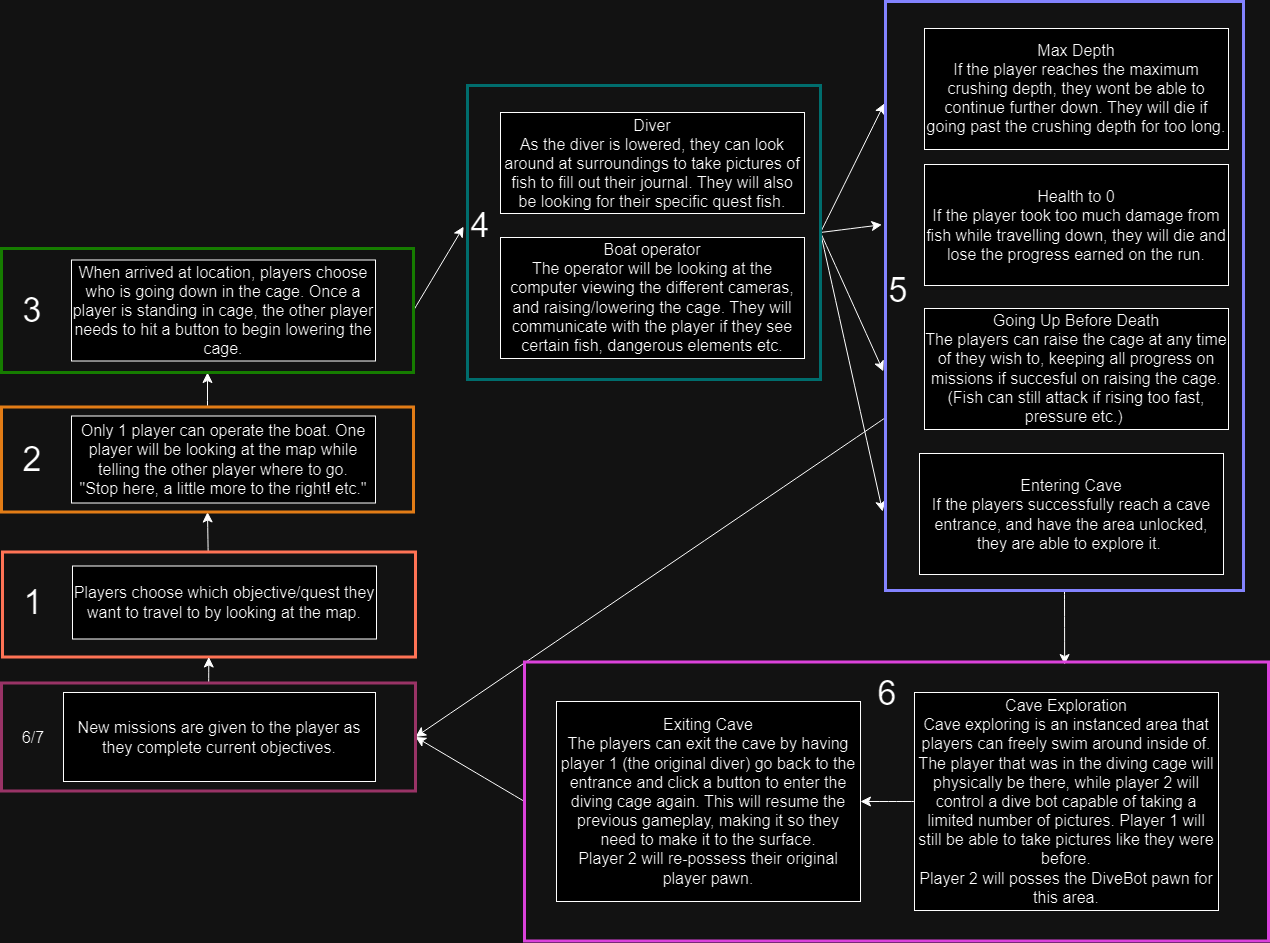

The diagram above was exported from draw.io. Its source (the exported page's mxGraphModel, read from the mxfile embedded in the PNG):
<mxGraphModel dx="2128" dy="1373" grid="0" gridSize="10" guides="1" tooltips="1" connect="1" arrows="1" fold="1" page="0" pageScale="1" pageWidth="827" pageHeight="1169" math="0" shadow="0">
  <root>
    <mxCell id="0" />
    <mxCell id="1" parent="0" />
    <mxCell id="Dtr0S0rd8y4SPOyQ1xbP-1" value="Players choose which objective/quest they want to travel to by looking at the map." style="rounded=0;whiteSpace=wrap;html=1;fontSize=16;" parent="1" vertex="1">
      <mxGeometry x="-69" y="496.5" width="304" height="73" as="geometry" />
    </mxCell>
    <mxCell id="LsW2hgDKBl_8Gk1D0Fq6-1" value="Only 1 player can operate the boat. One player will be looking at the map while telling the other player where to go.&lt;br&gt;&quot;Stop here, a little more to the right! etc.&quot;" style="rounded=0;whiteSpace=wrap;html=1;fontSize=16;" parent="1" vertex="1">
      <mxGeometry x="-70" y="346.5" width="304" height="87" as="geometry" />
    </mxCell>
    <mxCell id="LsW2hgDKBl_8Gk1D0Fq6-3" value="When arrived at location, players choose who is going down in the cage. Once a player is standing in cage, the other player needs to hit a button to begin lowering the cage." style="rounded=0;whiteSpace=wrap;html=1;fontSize=16;" parent="1" vertex="1">
      <mxGeometry x="-70" y="190.5" width="304" height="101" as="geometry" />
    </mxCell>
    <mxCell id="LsW2hgDKBl_8Gk1D0Fq6-6" value="Diver&lt;br&gt;As the diver is lowered, they can look around at surroundings to take pictures of fish to fill out their journal. They will also be looking for their specific quest fish." style="rounded=0;whiteSpace=wrap;html=1;fontSize=16;" parent="1" vertex="1">
      <mxGeometry x="359" y="43" width="304" height="101" as="geometry" />
    </mxCell>
    <mxCell id="LsW2hgDKBl_8Gk1D0Fq6-9" value="Boat operator&lt;br&gt;The operator will be looking at the computer viewing the different cameras, and raising/lowering the cage. They will communicate with the player if they see certain fish, dangerous elements etc." style="rounded=0;whiteSpace=wrap;html=1;fontSize=16;" parent="1" vertex="1">
      <mxGeometry x="359" y="168" width="304" height="121" as="geometry" />
    </mxCell>
    <mxCell id="LsW2hgDKBl_8Gk1D0Fq6-13" value="Max Depth&lt;br&gt;If the player reaches the maximum crushing depth, they wont be able to continue further down. They will die if going past the crushing depth for too long." style="rounded=0;whiteSpace=wrap;html=1;fontSize=16;" parent="1" vertex="1">
      <mxGeometry x="783" y="-41" width="304" height="121" as="geometry" />
    </mxCell>
    <mxCell id="LsW2hgDKBl_8Gk1D0Fq6-17" value="Health to 0&lt;br&gt;If the player took too much damage from fish while travelling down, they will die and lose the progress earned on the run." style="rounded=0;whiteSpace=wrap;html=1;fontSize=16;" parent="1" vertex="1">
      <mxGeometry x="783" y="95" width="304" height="121" as="geometry" />
    </mxCell>
    <mxCell id="LsW2hgDKBl_8Gk1D0Fq6-20" value="Entering Cave&lt;br&gt;If the players successfully reach a cave entrance, and have the area unlocked, they are able to explore it.&amp;nbsp;" style="rounded=0;whiteSpace=wrap;html=1;fontSize=16;" parent="1" vertex="1">
      <mxGeometry x="778" y="384" width="304" height="121" as="geometry" />
    </mxCell>
    <mxCell id="LsW2hgDKBl_8Gk1D0Fq6-27" value="Going Up Before Death&lt;br&gt;The players can raise the cage at any time of they wish to, keeping all progress on missions if succesful on raising the cage. (Fish can still attack if rising too fast, pressure etc.)&amp;nbsp;" style="rounded=0;whiteSpace=wrap;html=1;fontSize=16;" parent="1" vertex="1">
      <mxGeometry x="783" y="239" width="304" height="121" as="geometry" />
    </mxCell>
    <mxCell id="LsW2hgDKBl_8Gk1D0Fq6-35" style="edgeStyle=none;curved=1;rounded=0;orthogonalLoop=1;jettySize=auto;html=1;entryX=1;entryY=0.5;entryDx=0;entryDy=0;fontSize=12;startSize=8;endSize=8;" parent="1" source="LsW2hgDKBl_8Gk1D0Fq6-30" target="LsW2hgDKBl_8Gk1D0Fq6-34" edge="1">
      <mxGeometry relative="1" as="geometry" />
    </mxCell>
    <mxCell id="LsW2hgDKBl_8Gk1D0Fq6-30" value="Cave Exploration&lt;br&gt;Cave exploring is an instanced area that players can freely swim around inside of. The player that was in the diving cage will physically be there, while player 2 will control a dive bot capable of taking a limited number of pictures. Player 1 will still be able to take pictures like they were before.&lt;br&gt;Player 2 will posses the DiveBot pawn for this area." style="rounded=0;whiteSpace=wrap;html=1;fontSize=16;" parent="1" vertex="1">
      <mxGeometry x="773" y="623" width="304" height="218" as="geometry" />
    </mxCell>
    <mxCell id="LsW2hgDKBl_8Gk1D0Fq6-34" value="Exiting Cave&lt;br&gt;The players can exit the cave by having player 1 (the original diver) go back to the entrance and click a button to enter the diving cage again. This will resume the previous gameplay, making it so they need to make it to the surface.&lt;br&gt;Player 2 will re-possess their original player pawn." style="rounded=0;whiteSpace=wrap;html=1;fontSize=16;" parent="1" vertex="1">
      <mxGeometry x="415" y="632" width="304" height="200" as="geometry" />
    </mxCell>
    <mxCell id="LsW2hgDKBl_8Gk1D0Fq6-37" value="1" style="text;html=1;strokeColor=none;fillColor=none;align=center;verticalAlign=middle;whiteSpace=wrap;rounded=0;fontSize=34;strokeWidth=5;" parent="1" vertex="1">
      <mxGeometry x="-138" y="518" width="60" height="30" as="geometry" />
    </mxCell>
    <mxCell id="CjUUDIR5yLX1nuKsBIDg-1" value="2" style="text;html=1;strokeColor=none;fillColor=none;align=center;verticalAlign=middle;whiteSpace=wrap;rounded=0;fontSize=34;strokeWidth=5;" vertex="1" parent="1">
      <mxGeometry x="-139" y="373.5" width="60" height="33" as="geometry" />
    </mxCell>
    <mxCell id="CjUUDIR5yLX1nuKsBIDg-2" value="3" style="text;html=1;strokeColor=none;fillColor=none;align=center;verticalAlign=middle;whiteSpace=wrap;rounded=0;fontSize=34;strokeWidth=5;" vertex="1" parent="1">
      <mxGeometry x="-139" y="224.5" width="60" height="33" as="geometry" />
    </mxCell>
    <mxCell id="CjUUDIR5yLX1nuKsBIDg-4" value="4" style="text;html=1;strokeColor=none;fillColor=none;align=center;verticalAlign=middle;whiteSpace=wrap;rounded=0;fontSize=34;strokeWidth=5;" vertex="1" parent="1">
      <mxGeometry x="309" y="139" width="60" height="33" as="geometry" />
    </mxCell>
    <mxCell id="CjUUDIR5yLX1nuKsBIDg-5" value="5" style="text;html=1;strokeColor=none;fillColor=none;align=center;verticalAlign=middle;whiteSpace=wrap;rounded=0;fontSize=34;strokeWidth=5;" vertex="1" parent="1">
      <mxGeometry x="727" y="204" width="60" height="33" as="geometry" />
    </mxCell>
    <mxCell id="CjUUDIR5yLX1nuKsBIDg-6" value="6" style="text;html=1;strokeColor=none;fillColor=none;align=center;verticalAlign=middle;whiteSpace=wrap;rounded=0;fontSize=34;strokeWidth=5;" vertex="1" parent="1">
      <mxGeometry x="716" y="607" width="60" height="33" as="geometry" />
    </mxCell>
    <mxCell id="CjUUDIR5yLX1nuKsBIDg-17" style="edgeStyle=none;curved=1;rounded=0;orthogonalLoop=1;jettySize=auto;html=1;entryX=0.5;entryY=1;entryDx=0;entryDy=0;fontSize=12;startSize=8;endSize=8;" edge="1" parent="1" source="CjUUDIR5yLX1nuKsBIDg-8" target="CjUUDIR5yLX1nuKsBIDg-9">
      <mxGeometry relative="1" as="geometry" />
    </mxCell>
    <mxCell id="CjUUDIR5yLX1nuKsBIDg-8" value="" style="rounded=0;whiteSpace=wrap;html=1;fontSize=16;fillColor=none;strokeColor=#FF3F21;strokeWidth=3;" vertex="1" parent="1">
      <mxGeometry x="-139" y="482.5" width="413" height="105" as="geometry" />
    </mxCell>
    <mxCell id="CjUUDIR5yLX1nuKsBIDg-18" style="edgeStyle=none;curved=1;rounded=0;orthogonalLoop=1;jettySize=auto;html=1;exitX=0.5;exitY=0;exitDx=0;exitDy=0;entryX=0.5;entryY=1;entryDx=0;entryDy=0;fontSize=12;startSize=8;endSize=8;" edge="1" parent="1" source="CjUUDIR5yLX1nuKsBIDg-9" target="CjUUDIR5yLX1nuKsBIDg-10">
      <mxGeometry relative="1" as="geometry" />
    </mxCell>
    <mxCell id="CjUUDIR5yLX1nuKsBIDg-9" value="" style="rounded=0;whiteSpace=wrap;html=1;fontSize=16;fillColor=none;strokeColor=#CC6600;strokeWidth=3;" vertex="1" parent="1">
      <mxGeometry x="-140" y="337.5" width="412" height="105" as="geometry" />
    </mxCell>
    <mxCell id="CjUUDIR5yLX1nuKsBIDg-19" style="edgeStyle=none;curved=1;rounded=0;orthogonalLoop=1;jettySize=auto;html=1;exitX=1;exitY=0.5;exitDx=0;exitDy=0;entryX=-0.011;entryY=0.48;entryDx=0;entryDy=0;entryPerimeter=0;fontSize=12;startSize=8;endSize=8;" edge="1" parent="1" source="CjUUDIR5yLX1nuKsBIDg-10" target="CjUUDIR5yLX1nuKsBIDg-14">
      <mxGeometry relative="1" as="geometry" />
    </mxCell>
    <mxCell id="CjUUDIR5yLX1nuKsBIDg-10" value="" style="rounded=0;whiteSpace=wrap;html=1;fontSize=16;fillColor=none;strokeColor=#66CC00;strokeWidth=3;" vertex="1" parent="1">
      <mxGeometry x="-140" y="179" width="412" height="124" as="geometry" />
    </mxCell>
    <mxCell id="CjUUDIR5yLX1nuKsBIDg-20" style="edgeStyle=none;curved=1;rounded=0;orthogonalLoop=1;jettySize=auto;html=1;exitX=1;exitY=0.5;exitDx=0;exitDy=0;entryX=-0.003;entryY=0.173;entryDx=0;entryDy=0;entryPerimeter=0;fontSize=12;startSize=8;endSize=8;" edge="1" parent="1" source="CjUUDIR5yLX1nuKsBIDg-14" target="CjUUDIR5yLX1nuKsBIDg-15">
      <mxGeometry relative="1" as="geometry" />
    </mxCell>
    <mxCell id="CjUUDIR5yLX1nuKsBIDg-21" style="edgeStyle=none;curved=1;rounded=0;orthogonalLoop=1;jettySize=auto;html=1;exitX=1;exitY=0.5;exitDx=0;exitDy=0;entryX=-0.01;entryY=0.379;entryDx=0;entryDy=0;entryPerimeter=0;fontSize=12;startSize=8;endSize=8;" edge="1" parent="1" source="CjUUDIR5yLX1nuKsBIDg-14" target="CjUUDIR5yLX1nuKsBIDg-15">
      <mxGeometry relative="1" as="geometry" />
    </mxCell>
    <mxCell id="CjUUDIR5yLX1nuKsBIDg-22" style="edgeStyle=none;curved=1;rounded=0;orthogonalLoop=1;jettySize=auto;html=1;exitX=1;exitY=0.5;exitDx=0;exitDy=0;entryX=-0.006;entryY=0.628;entryDx=0;entryDy=0;entryPerimeter=0;fontSize=12;startSize=8;endSize=8;" edge="1" parent="1" source="CjUUDIR5yLX1nuKsBIDg-14" target="CjUUDIR5yLX1nuKsBIDg-15">
      <mxGeometry relative="1" as="geometry" />
    </mxCell>
    <mxCell id="CjUUDIR5yLX1nuKsBIDg-23" style="edgeStyle=none;curved=1;rounded=0;orthogonalLoop=1;jettySize=auto;html=1;exitX=1;exitY=0.5;exitDx=0;exitDy=0;entryX=-0.008;entryY=0.866;entryDx=0;entryDy=0;entryPerimeter=0;fontSize=12;startSize=8;endSize=8;" edge="1" parent="1" source="CjUUDIR5yLX1nuKsBIDg-14" target="CjUUDIR5yLX1nuKsBIDg-15">
      <mxGeometry relative="1" as="geometry" />
    </mxCell>
    <mxCell id="CjUUDIR5yLX1nuKsBIDg-14" value="" style="rounded=0;whiteSpace=wrap;html=1;fontSize=16;fillColor=none;strokeColor=#00FFFF;strokeWidth=3;" vertex="1" parent="1">
      <mxGeometry x="326" y="16" width="353" height="294" as="geometry" />
    </mxCell>
    <mxCell id="CjUUDIR5yLX1nuKsBIDg-24" style="edgeStyle=none;curved=1;rounded=0;orthogonalLoop=1;jettySize=auto;html=1;exitX=0.5;exitY=1;exitDx=0;exitDy=0;entryX=0.726;entryY=0.009;entryDx=0;entryDy=0;entryPerimeter=0;fontSize=12;startSize=8;endSize=8;" edge="1" parent="1" source="CjUUDIR5yLX1nuKsBIDg-15" target="CjUUDIR5yLX1nuKsBIDg-16">
      <mxGeometry relative="1" as="geometry">
        <mxPoint x="924.0000000000005" y="544.0000000000002" as="sourcePoint" />
      </mxGeometry>
    </mxCell>
    <mxCell id="CjUUDIR5yLX1nuKsBIDg-32" style="edgeStyle=none;curved=1;rounded=0;orthogonalLoop=1;jettySize=auto;html=1;entryX=1;entryY=0.5;entryDx=0;entryDy=0;fontSize=12;startSize=8;endSize=8;" edge="1" parent="1" source="CjUUDIR5yLX1nuKsBIDg-15" target="CjUUDIR5yLX1nuKsBIDg-29">
      <mxGeometry relative="1" as="geometry" />
    </mxCell>
    <mxCell id="CjUUDIR5yLX1nuKsBIDg-15" value="" style="rounded=0;whiteSpace=wrap;html=1;fontSize=16;fillColor=none;strokeColor=#6666FF;strokeWidth=3;" vertex="1" parent="1">
      <mxGeometry x="744" y="-68" width="358" height="589" as="geometry" />
    </mxCell>
    <mxCell id="CjUUDIR5yLX1nuKsBIDg-35" style="edgeStyle=none;curved=1;rounded=0;orthogonalLoop=1;jettySize=auto;html=1;exitX=0;exitY=0.5;exitDx=0;exitDy=0;entryX=1;entryY=0.5;entryDx=0;entryDy=0;fontSize=12;startSize=8;endSize=8;" edge="1" parent="1" source="CjUUDIR5yLX1nuKsBIDg-16" target="CjUUDIR5yLX1nuKsBIDg-29">
      <mxGeometry relative="1" as="geometry" />
    </mxCell>
    <mxCell id="CjUUDIR5yLX1nuKsBIDg-16" value="" style="rounded=0;whiteSpace=wrap;html=1;fontSize=16;fillColor=none;strokeColor=#FF66FF;strokeWidth=3;" vertex="1" parent="1">
      <mxGeometry x="383" y="592.5" width="744" height="279" as="geometry" />
    </mxCell>
    <mxCell id="CjUUDIR5yLX1nuKsBIDg-27" value="New missions are given to the player as they complete current objectives." style="rounded=0;whiteSpace=wrap;html=1;fontSize=16;" vertex="1" parent="1">
      <mxGeometry x="-78" y="623" width="312" height="89" as="geometry" />
    </mxCell>
    <mxCell id="CjUUDIR5yLX1nuKsBIDg-33" value="" style="edgeStyle=none;curved=1;rounded=0;orthogonalLoop=1;jettySize=auto;html=1;fontSize=12;startSize=8;endSize=8;" edge="1" parent="1" source="CjUUDIR5yLX1nuKsBIDg-29" target="CjUUDIR5yLX1nuKsBIDg-8">
      <mxGeometry relative="1" as="geometry" />
    </mxCell>
    <mxCell id="CjUUDIR5yLX1nuKsBIDg-29" value="" style="rounded=0;whiteSpace=wrap;html=1;fontSize=16;fillColor=none;strokeColor=#FF99CC;strokeWidth=3;" vertex="1" parent="1">
      <mxGeometry x="-140" y="613.5" width="414" height="108" as="geometry" />
    </mxCell>
    <mxCell id="CjUUDIR5yLX1nuKsBIDg-34" value="6/7" style="text;html=1;strokeColor=none;fillColor=none;align=center;verticalAlign=middle;whiteSpace=wrap;rounded=0;fontSize=16;" vertex="1" parent="1">
      <mxGeometry x="-138" y="652.5" width="60" height="30" as="geometry" />
    </mxCell>
  </root>
</mxGraphModel>